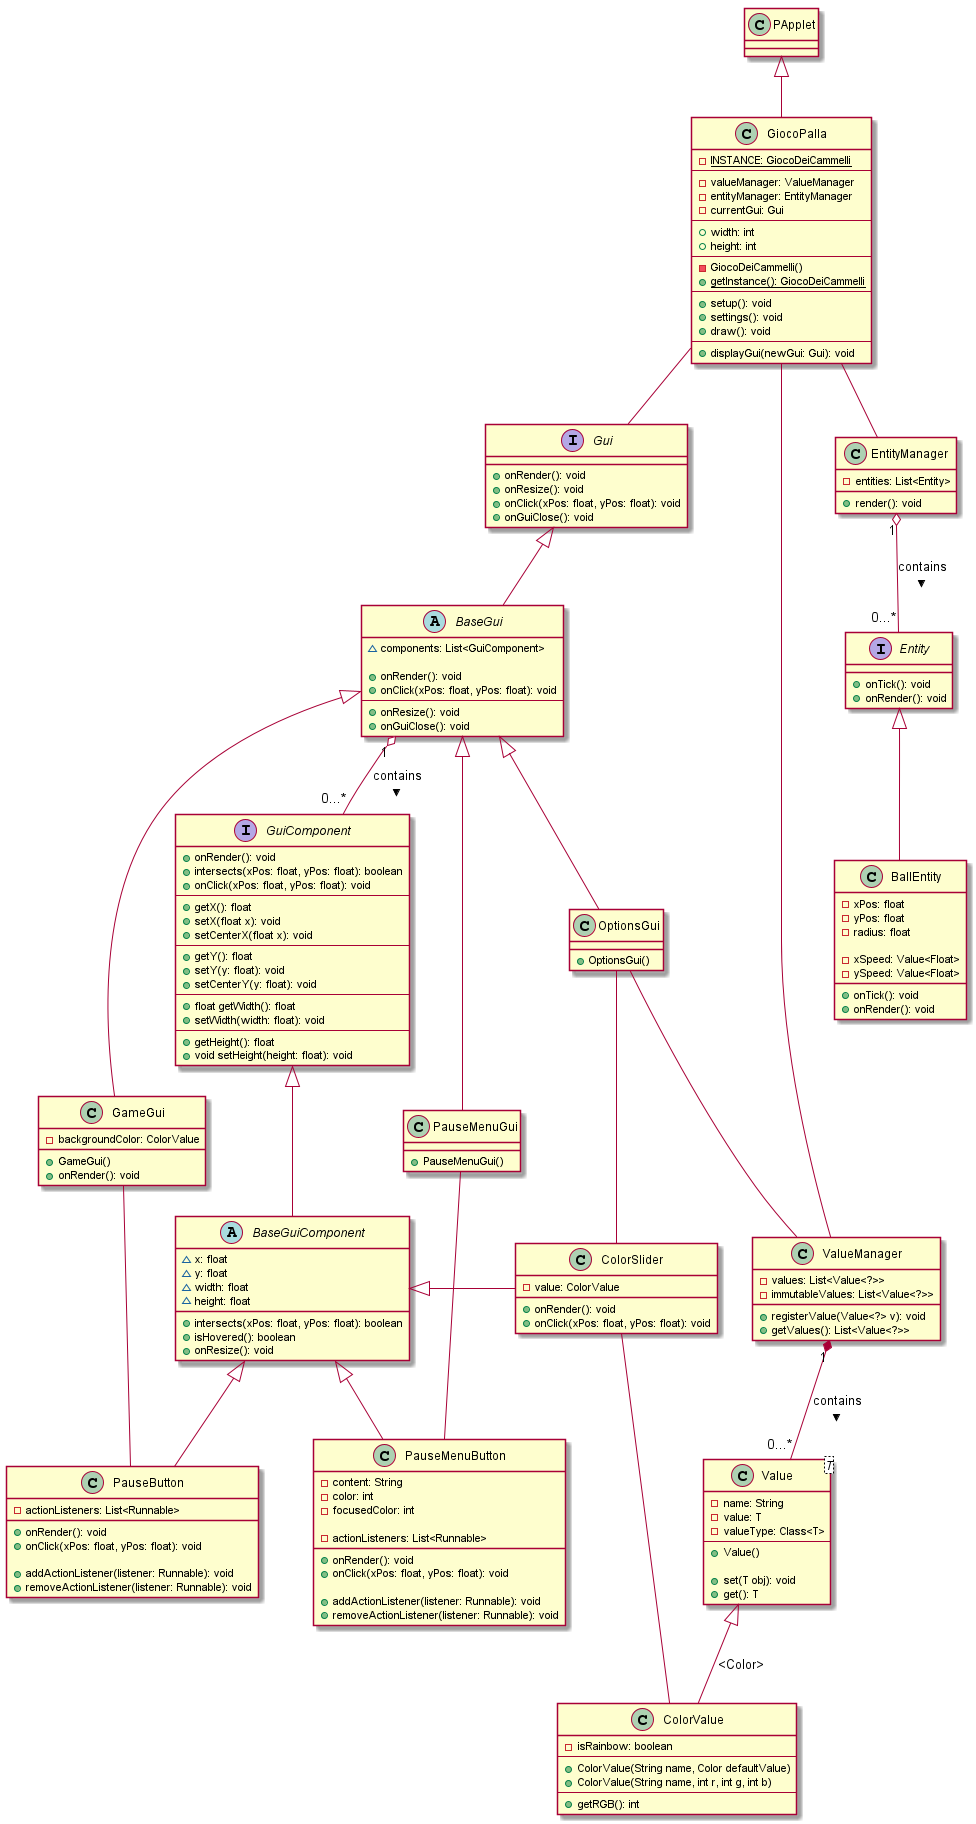

The diagram above was rendered by PlantUML. Its source (embedded in the PNG):
@startuml GiocoPalla

PApplet <|-- GiocoPalla

class GiocoPalla {
    -{static} INSTANCE: GiocoDeiCammelli
    --
    -valueManager: ValueManager
    -entityManager: EntityManager
    -currentGui: Gui
    --
    +width: int
    +height: int
    --
    -GiocoDeiCammelli()
    +{static} getInstance(): GiocoDeiCammelli
    --
    +setup(): void
    +settings(): void
    +draw(): void
    --
    +displayGui(newGui: Gui): void
}


GiocoPalla -- Gui

interface Gui {
    +onRender(): void
    +onResize(): void
    +onClick(xPos: float, yPos: float): void
    +onGuiClose(): void
}

Gui <|-- BaseGui

abstract class BaseGui {
    ~components: List<GuiComponent>

    +onRender(): void
    +onClick(xPos: float, yPos: float): void
    --
    +onResize(): void
    +onGuiClose(): void
}

BaseGui"1" o-- "0...*"GuiComponent: contains >

interface GuiComponent {
    +onRender(): void
    +intersects(xPos: float, yPos: float): boolean
    +onClick(xPos: float, yPos: float): void
    --
    +getX(): float
    +setX(float x): void
    +setCenterX(float x): void
    --
    +getY(): float
    +setY(y: float): void
    +setCenterY(y: float): void
    --
    +float getWidth(): float
    +setWidth(width: float): void
    --
    +getHeight(): float
    +void setHeight(height: float): void
}

GuiComponent <|-- BaseGuiComponent

abstract class BaseGuiComponent {
    ~x: float
    ~y: float
    ~width: float
    ~height: float

    +intersects(xPos: float, yPos: float): boolean
    +isHovered(): boolean
    +onResize(): void
}

BaseGui <|-- GameGui

class GameGui {
    -backgroundColor: ColorValue
    +GameGui()
    +onRender(): void
}

GiocoPalla -- EntityManager

class EntityManager {
    -entities: List<Entity>

    +render(): void
}

EntityManager"1" o-- "0...*"Entity: contains >

interface Entity {
    +onTick(): void
    +onRender(): void
}

Entity <|-- BallEntity

class BallEntity {
    -xPos: float
    -yPos: float
    -radius: float

    -xSpeed: Value<Float>
    -ySpeed: Value<Float>

    +onTick(): void
    +onRender(): void
}

BaseGui <|-- PauseMenuGui

class PauseMenuGui {
    +PauseMenuGui()
}

PauseMenuGui -- PauseMenuButton
BaseGuiComponent <|-- PauseMenuButton

class PauseMenuButton {
    -content: String
    -color: int
    -focusedColor: int

    -actionListeners: List<Runnable>

    +onRender(): void
    +onClick(xPos: float, yPos: float): void

    +addActionListener(listener: Runnable): void
    +removeActionListener(listener: Runnable): void
}

GameGui -- PauseButton
BaseGuiComponent <|-- PauseButton

class PauseButton {
    -actionListeners: List<Runnable>

    +onRender(): void
    +onClick(xPos: float, yPos: float): void

    +addActionListener(listener: Runnable): void
    +removeActionListener(listener: Runnable): void
}

GiocoPalla -- ValueManager

class ValueManager {
    -values: List<Value<?>>
    -immutableValues: List<Value<?>>

    +registerValue(Value<?> v): void
    +getValues(): List<Value<?>>
}

ValueManager"1" *-- "0...*"Value: contains >

class Value<T> {
    -name: String
    -value: T
    -valueType: Class<T>
    --
    +Value()

    +set(T obj): void
    +get(): T
}

Value <|-- ColorValue: <Color>

class ColorValue {
    -isRainbow: boolean
    --
    +ColorValue(String name, Color defaultValue)
    +ColorValue(String name, int r, int g, int b)
    --
    +getRGB(): int
}

BaseGuiComponent <|- ColorSlider
ColorSlider -- ColorValue

class ColorSlider {
    -value: ColorValue

    +onRender(): void
    +onClick(xPos: float, yPos: float): void
}

BaseGui <|-- OptionsGui

OptionsGui -- ValueManager
OptionsGui -- ColorSlider

class OptionsGui {
    +OptionsGui()
}

@enduml